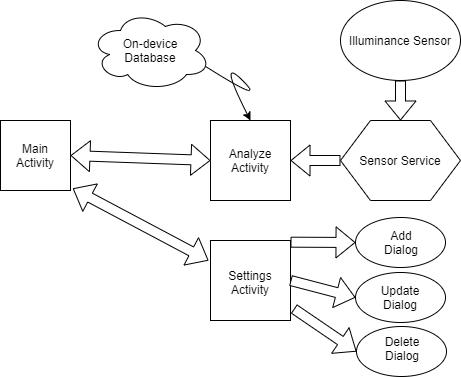

The diagram above was exported from draw.io. Its source (the exported page's mxGraphModel, read from the mxfile embedded in the PNG):
<mxGraphModel dx="1278" dy="583" grid="1" gridSize="10" guides="1" tooltips="1" connect="1" arrows="1" fold="1" page="1" pageScale="1" pageWidth="850" pageHeight="1100" background="#ffffff" math="0" shadow="0">
  <root>
    <mxCell id="0" />
    <mxCell id="1" parent="0" />
    <mxCell id="2" value="" style="whiteSpace=wrap;html=1;aspect=fixed;" parent="1" vertex="1">
      <mxGeometry x="190" y="130" width="70" height="70" as="geometry" />
    </mxCell>
    <mxCell id="3" value="Main Activity" style="text;html=1;strokeColor=none;fillColor=none;align=center;verticalAlign=middle;whiteSpace=wrap;rounded=0;" parent="1" vertex="1">
      <mxGeometry x="205" y="150" width="40" height="30" as="geometry" />
    </mxCell>
    <mxCell id="5" value="" style="whiteSpace=wrap;html=1;aspect=fixed;" parent="1" vertex="1">
      <mxGeometry x="400" y="130" width="80" height="80" as="geometry" />
    </mxCell>
    <mxCell id="6" value="Analyze Activity" style="text;html=1;strokeColor=none;fillColor=none;align=center;verticalAlign=middle;whiteSpace=wrap;rounded=0;" parent="1" vertex="1">
      <mxGeometry x="420" y="155" width="40" height="30" as="geometry" />
    </mxCell>
    <mxCell id="7" value="" style="shape=flexArrow;endArrow=classic;startArrow=classic;html=1;fillColor=#ffffff;entryX=0;entryY=0.5;exitX=1;exitY=0.5;" parent="1" source="2" target="5" edge="1">
      <mxGeometry width="50" height="50" relative="1" as="geometry">
        <mxPoint x="230" y="200" as="sourcePoint" />
        <mxPoint x="280" y="150" as="targetPoint" />
      </mxGeometry>
    </mxCell>
    <mxCell id="8" value="" style="ellipse;shape=cloud;whiteSpace=wrap;html=1;" parent="1" vertex="1">
      <mxGeometry x="280" y="20" width="120" height="80" as="geometry" />
    </mxCell>
    <mxCell id="9" value="On-device Database" style="text;html=1;strokeColor=none;fillColor=none;align=center;verticalAlign=middle;whiteSpace=wrap;rounded=0;" parent="1" vertex="1">
      <mxGeometry x="300" y="45" width="80" height="30" as="geometry" />
    </mxCell>
    <mxCell id="14" value="" style="curved=1;endArrow=classic;html=1;exitX=0.96;exitY=0.7;exitPerimeter=0;" parent="1" source="8" edge="1">
      <mxGeometry width="50" height="50" relative="1" as="geometry">
        <mxPoint x="407" y="115" as="sourcePoint" />
        <mxPoint x="440" y="130" as="targetPoint" />
        <Array as="points">
          <mxPoint x="457" y="115" />
          <mxPoint x="407" y="65" />
        </Array>
      </mxGeometry>
    </mxCell>
    <mxCell id="15" value="Illuminance Sensor" style="ellipse;whiteSpace=wrap;html=1;" parent="1" vertex="1">
      <mxGeometry x="530" y="10" width="120" height="80" as="geometry" />
    </mxCell>
    <mxCell id="16" value="Sensor Service" style="shape=hexagon;perimeter=hexagonPerimeter2;whiteSpace=wrap;html=1;" parent="1" vertex="1">
      <mxGeometry x="530" y="130" width="120" height="80" as="geometry" />
    </mxCell>
    <mxCell id="22" value="" style="shape=flexArrow;endArrow=classic;html=1;fillColor=#ffffff;exitX=0;exitY=0.5;entryX=1;entryY=0.5;" parent="1" source="16" target="5" edge="1">
      <mxGeometry width="50" height="50" relative="1" as="geometry">
        <mxPoint x="150" y="280" as="sourcePoint" />
        <mxPoint x="200" y="230" as="targetPoint" />
      </mxGeometry>
    </mxCell>
    <mxCell id="23" value="" style="shape=flexArrow;endArrow=classic;html=1;fillColor=#ffffff;entryX=0.5;entryY=0;entryDx=0;entryDy=0;" parent="1" source="15" target="16" edge="1">
      <mxGeometry width="50" height="50" relative="1" as="geometry">
        <mxPoint x="680" y="180" as="sourcePoint" />
        <mxPoint x="730" y="130" as="targetPoint" />
      </mxGeometry>
    </mxCell>
    <mxCell id="24" value="" style="whiteSpace=wrap;html=1;aspect=fixed;" parent="1" vertex="1">
      <mxGeometry x="400" y="250" width="80" height="80" as="geometry" />
    </mxCell>
    <mxCell id="25" value="Settings Activity" style="text;html=1;strokeColor=none;fillColor=none;align=center;verticalAlign=middle;whiteSpace=wrap;rounded=0;" parent="1" vertex="1">
      <mxGeometry x="420" y="277" width="40" height="30" as="geometry" />
    </mxCell>
    <mxCell id="26" value="" style="shape=flexArrow;endArrow=classic;startArrow=classic;html=1;fillColor=#ffffff;entryX=1.033;entryY=0.971;entryPerimeter=0;" parent="1" target="2" edge="1">
      <mxGeometry width="50" height="50" relative="1" as="geometry">
        <mxPoint x="398" y="270" as="sourcePoint" />
        <mxPoint x="200" y="370" as="targetPoint" />
      </mxGeometry>
    </mxCell>
    <mxCell id="28" value="" style="ellipse;whiteSpace=wrap;html=1;" parent="1" vertex="1">
      <mxGeometry x="545" y="227" width="90" height="50" as="geometry" />
    </mxCell>
    <mxCell id="29" value="Add Dialog" style="text;html=1;strokeColor=none;fillColor=none;align=center;verticalAlign=middle;whiteSpace=wrap;rounded=0;" parent="1" vertex="1">
      <mxGeometry x="571" y="242" width="40" height="20" as="geometry" />
    </mxCell>
    <mxCell id="30" value="" style="ellipse;whiteSpace=wrap;html=1;" parent="1" vertex="1">
      <mxGeometry x="545" y="282" width="90" height="50" as="geometry" />
    </mxCell>
    <mxCell id="31" value="Update Dialog" style="text;html=1;strokeColor=none;fillColor=none;align=center;verticalAlign=middle;whiteSpace=wrap;rounded=0;" parent="1" vertex="1">
      <mxGeometry x="570" y="297" width="40" height="20" as="geometry" />
    </mxCell>
    <mxCell id="33" value="" style="ellipse;whiteSpace=wrap;html=1;" parent="1" vertex="1">
      <mxGeometry x="546" y="336" width="90" height="50" as="geometry" />
    </mxCell>
    <mxCell id="34" value="Delete Dialog" style="text;html=1;strokeColor=none;fillColor=none;align=center;verticalAlign=middle;whiteSpace=wrap;rounded=0;" parent="1" vertex="1">
      <mxGeometry x="572" y="348" width="40" height="20" as="geometry" />
    </mxCell>
    <mxCell id="35" value="" style="shape=flexArrow;endArrow=classic;html=1;fillColor=#ffffff;exitX=1;exitY=0.021;exitPerimeter=0;entryX=0;entryY=0.5;" parent="1" source="24" target="28" edge="1">
      <mxGeometry width="50" height="50" relative="1" as="geometry">
        <mxPoint x="150" y="460" as="sourcePoint" />
        <mxPoint x="200" y="410" as="targetPoint" />
      </mxGeometry>
    </mxCell>
    <mxCell id="36" value="" style="shape=flexArrow;endArrow=classic;html=1;fillColor=#ffffff;exitX=1;exitY=0.5;entryX=0;entryY=0.5;" parent="1" source="24" target="30" edge="1">
      <mxGeometry width="50" height="50" relative="1" as="geometry">
        <mxPoint x="150" y="460" as="sourcePoint" />
        <mxPoint x="200" y="410" as="targetPoint" />
      </mxGeometry>
    </mxCell>
    <mxCell id="37" value="" style="shape=flexArrow;endArrow=classic;html=1;fillColor=#ffffff;exitX=1.042;exitY=0.854;exitPerimeter=0;entryX=0;entryY=0.5;" parent="1" source="24" target="33" edge="1">
      <mxGeometry width="50" height="50" relative="1" as="geometry">
        <mxPoint x="150" y="460" as="sourcePoint" />
        <mxPoint x="200" y="410" as="targetPoint" />
      </mxGeometry>
    </mxCell>
  </root>
</mxGraphModel>